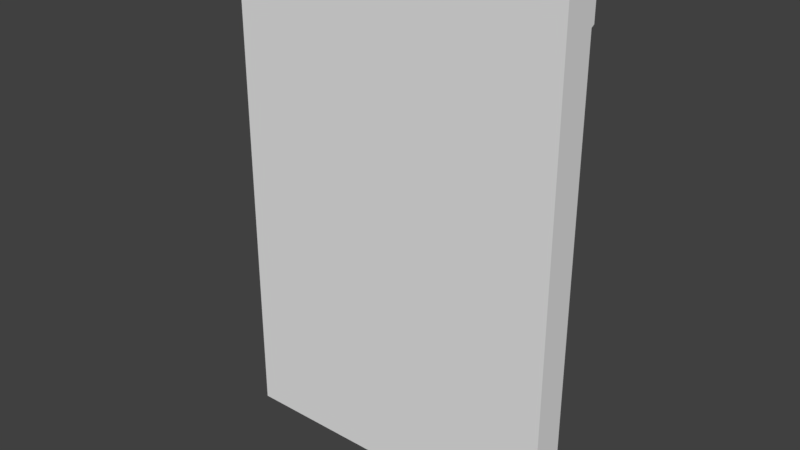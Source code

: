 # Source: FacilityWall.blend  (saved by Blender 2.79.0; exported with 4.5.12 LTS)
import bpy
from mathutils import Matrix  # noqa: F401  (used for matrix-valued properties, if any)

bpy.ops.wm.read_factory_settings(use_empty=True)
scene = bpy.context.scene
scene.name = 'Scene'

# ---- collections
col_collection_1 = bpy.data.collections.new('Collection 1'); scene.collection.children.link(col_collection_1)

# ---- world
world_world = bpy.data.worlds.new('World'); scene.world = world_world
world_world.color = (0.05088, 0.05088, 0.05088)
world_world.use_sun_shadow = False
world_world.sun_shadow_jitter_overblur = 0.0
world_world.cycles.sampling_method = 'MANUAL'

# ---- meshes
me_cube_001 = bpy.data.meshes.new('Cube.001')
me_cube_001.from_pydata([(-1.0, -1.0, -1.0), (-1.0, -1.0, 1.0), (-1.0, 1.0, -1.0), (-1.0, 1.0, 1.0), (1.0, -1.0, -1.0), (1.0, -1.0, 1.0), (1.0, 1.0, -1.0), (1.0, 1.0, 1.0), (0.02639, 0.9, -1.0), (-0.02639, 0.9, -1.0), (-0.02639, 0.9, 1.0), (0.02639, 0.9, 1.0), (-0.02639, -1.0, -1.0), (0.02639, -1.0, -1.0), (0.02639, -1.0, 1.0), (-0.02639, -1.0, 1.0), (-1.0, -1.0, 0.8389), (-1.0, -1.0, 0.919), (-1.0, 1.2, 0.919), (-1.0, 1.2, 0.8389), (1.0, 1.2, 0.919), (1.0, 1.2, 0.8389), (1.0, -1.0, 0.919), (1.0, -1.0, 0.8389), (0.02639, -1.0, 0.919), (0.02639, -1.0, 0.8389), (-0.02639, -1.0, 0.919), (-0.02639, -1.0, 0.8389), (-0.02639, 1.2, 0.919), (-0.02639, 1.2, 0.8389), (0.02639, 1.2, 0.919), (0.02639, 1.2, 0.8389), (0.0358, 1.0, 1.0), (0.0358, -1.0, -1.0), (0.0358, 1.0, -1.0), (0.0358, -1.0, 1.0), (0.0358, -1.0, 0.8389), (0.0358, -1.0, 0.919), (0.0358, 1.2, 0.8389), (0.0358, 1.2, 0.919), (-0.03559, 1.0, -1.0), (-0.03559, -1.0, 1.0), (-0.03559, 1.0, 1.0), (-0.03559, -1.0, -1.0), (-0.03559, 1.2, 0.8389), (-0.03559, 1.2, 0.919), (-0.03559, -1.0, 0.8389), (-0.03559, -1.0, 0.919), (-1.0, 1.0, 0.8312), (1.0, 1.0, 0.8312), (1.0, -1.0, 0.8312), (0.02639, -1.0, 0.8312), (-0.02639, -1.0, 0.8312), (-0.02639, 0.9, 0.8312), (0.02639, 0.9, 0.8312), (-1.0, -1.0, 0.8312), (0.0358, 1.0, 0.8312), (0.0358, -1.0, 0.8312), (-0.03559, -1.0, 0.8312), (-0.03559, 1.0, 0.8312), (-1.0, -1.0, 0.9256), (-1.0, 1.0, 0.9256), (1.0, 1.0, 0.9256), (1.0, -1.0, 0.9256), (0.02639, -1.0, 0.9256), (-0.02639, -1.0, 0.9256), (-0.02639, 0.9, 0.9256), (0.02639, 0.9, 0.9256), (0.0358, -1.0, 0.9256), (0.0358, 1.0, 0.9256), (-0.03559, 1.0, 0.9256), (-0.03559, -1.0, 0.9256)], [], [(60, 1, 3, 61), (69, 32, 7, 62), (62, 7, 5, 63), (71, 41, 1, 60), (34, 6, 4, 33), (42, 3, 1, 41), (32, 11, 14, 35), (11, 10, 15, 14), (40, 9, 12, 43), (9, 8, 13, 12), (68, 35, 14, 64), (64, 14, 15, 65), (70, 42, 10, 66), (66, 10, 11, 67), (53, 29, 31, 54), (29, 28, 30, 31), (59, 44, 29, 53), (44, 45, 28, 29), (51, 25, 27, 52), (25, 24, 26, 27), (57, 36, 25, 51), (36, 37, 24, 25), (58, 46, 16, 55), (46, 47, 17, 16), (49, 21, 23, 50), (21, 20, 22, 23), (56, 38, 21, 49), (38, 39, 20, 21), (55, 16, 19, 48), (16, 17, 18, 19), (31, 30, 39, 38), (54, 31, 38, 56), (23, 22, 37, 36), (50, 23, 36, 57), (63, 5, 35, 68), (7, 32, 35, 5), (8, 34, 33, 13), (67, 11, 32, 69), (27, 26, 47, 46), (52, 27, 46, 58), (19, 18, 45, 44), (48, 19, 44, 59), (61, 3, 42, 70), (2, 40, 43, 0), (10, 42, 41, 15), (65, 15, 41, 71), (2, 48, 59, 40), (12, 52, 58, 43), (4, 50, 57, 33), (8, 54, 56, 34), (0, 55, 48, 2), (34, 56, 49, 6), (6, 49, 50, 4), (43, 58, 55, 0), (33, 57, 51, 13), (13, 51, 52, 12), (40, 59, 53, 9), (9, 53, 54, 8), (26, 65, 71, 47), (18, 61, 70, 45), (30, 67, 69, 39), (22, 63, 68, 37), (28, 66, 67, 30), (45, 70, 66, 28), (24, 64, 65, 26), (37, 68, 64, 24), (47, 71, 60, 17), (20, 62, 63, 22), (39, 69, 62, 20), (17, 60, 61, 18)])
me_cube_001.use_remesh_preserve_volume = False
me_cube_001.use_remesh_preserve_attributes = False
me_cube_001.use_mirror_vertex_groups = False
me_cube_001.update()

# ---- objects
ob_cube = bpy.data.objects.new('Cube', me_cube_001)

# ---- transforms, parenting, visibility, modifiers, constraints
ob_cube.location = (0.0, 0.0, 1.5)
ob_cube.scale = (1.0, 0.1, 1.5)
ob_cube.lineart.crease_threshold = 0.0

# ---- collection membership
col_collection_1.objects.link(ob_cube)

# ---- scene / render settings (as saved in the file)
scene.frame_start = 1; scene.frame_end = 250; scene.frame_set(1)
scene.render.engine = 'BLENDER_EEVEE_NEXT'
scene.render.resolution_percentage = 50
scene.render.dither_intensity = 0.0
scene.cycles.use_denoising = False
scene.cycles.samples = 128
scene.cycles.sampling_pattern = 'TABULATED_SOBOL'
scene.cycles.use_adaptive_sampling = False
scene.cycles.use_light_tree = False
scene.cycles.blur_glossy = 0.0
scene.cycles.sample_clamp_indirect = 0.0
scene.view_settings.view_transform = 'Standard'
bpy.context.view_layer.update()

# ---- added for rendering (the .blend has no active camera and no usable light): camera, sun
cam_auto = bpy.data.cameras.new('AutoCamera')
cam_auto.lens = 50.0
cam_auto.sensor_width = 36.0
cam_auto.clip_end = 1000.0
ob_auto_camera = bpy.data.objects.new('AutoCamera', cam_auto)
scene.collection.objects.link(ob_auto_camera)
ob_auto_camera.location = (3.34215, -4.00058, 4.17372)
ob_auto_camera.rotation_euler = (1.09748, -7.21219e-08, 0.694738)
scene.camera = ob_auto_camera
light_auto_sun = bpy.data.lights.new('AutoSun', 'SUN')
light_auto_sun.energy = 3.0
light_auto_sun.angle = 0.0523599
ob_auto_sun = bpy.data.objects.new('AutoSun', light_auto_sun)
scene.collection.objects.link(ob_auto_sun)
ob_auto_sun.rotation_euler = (0.872665, 0.174533, 0.523599)
bpy.context.view_layer.update()
